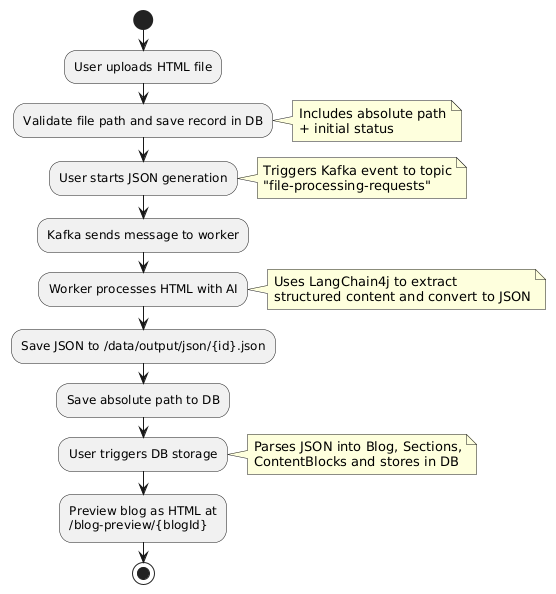

The diagram above was rendered by PlantUML. Its source (embedded in the PNG):
@startuml
start

:User uploads HTML file;

:Validate file path and save record in DB;
note right
Includes absolute path
+ initial status
end note

:User starts JSON generation;
note right
Triggers Kafka event to topic
"file-processing-requests"
end note

:Kafka sends message to worker;

:Worker processes HTML with AI;
note right
Uses LangChain4j to extract
structured content and convert to JSON
end note

:Save JSON to /data/output/json/{id}.json;
:Save absolute path to DB;

:User triggers DB storage;
note right
Parses JSON into Blog, Sections,
ContentBlocks and stores in DB
end note

:Preview blog as HTML at
/blog-preview/{blogId};

stop
@enduml